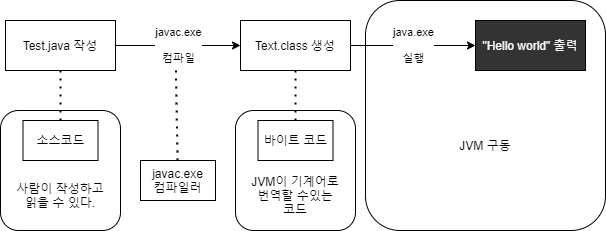

The diagram above was exported from draw.io. Its source (the exported page's mxGraphModel, read from the mxfile embedded in the PNG):
<mxGraphModel dx="1422" dy="762" grid="1" gridSize="10" guides="1" tooltips="1" connect="1" arrows="1" fold="1" page="1" pageScale="1" pageWidth="827" pageHeight="1169" math="0" shadow="0">
  <root>
    <mxCell id="0" />
    <mxCell id="1" parent="0" />
    <mxCell id="i6tOOVZLCgHftncZB2ZR-7" value="" style="rounded=1;whiteSpace=wrap;html=1;" vertex="1" parent="1">
      <mxGeometry x="450" y="190" width="240" height="230" as="geometry" />
    </mxCell>
    <mxCell id="i6tOOVZLCgHftncZB2ZR-5" value="" style="rounded=1;whiteSpace=wrap;html=1;" vertex="1" parent="1">
      <mxGeometry x="320" y="300" width="120" height="120" as="geometry" />
    </mxCell>
    <mxCell id="i6tOOVZLCgHftncZB2ZR-6" value="JVM이 기계어로 번역할 수있는 코드" style="text;html=1;strokeColor=none;fillColor=none;align=center;verticalAlign=middle;whiteSpace=wrap;rounded=0;" vertex="1" parent="1">
      <mxGeometry x="335" y="360" width="90" height="50" as="geometry" />
    </mxCell>
    <mxCell id="i6tOOVZLCgHftncZB2ZR-3" value="" style="rounded=1;whiteSpace=wrap;html=1;" vertex="1" parent="1">
      <mxGeometry x="85" y="300" width="120" height="120" as="geometry" />
    </mxCell>
    <mxCell id="qj6ZGjvT20s-vK3xS5II-11" value="" style="endArrow=none;dashed=1;html=1;dashPattern=1 3;strokeWidth=2;" parent="1" source="qj6ZGjvT20s-vK3xS5II-10" edge="1">
      <mxGeometry width="50" height="50" relative="1" as="geometry">
        <mxPoint x="420" y="370" as="sourcePoint" />
        <mxPoint x="260" y="240" as="targetPoint" />
      </mxGeometry>
    </mxCell>
    <mxCell id="qj6ZGjvT20s-vK3xS5II-5" value="javac.exe&lt;br&gt;&lt;br&gt;컴파일" style="edgeStyle=orthogonalEdgeStyle;rounded=0;orthogonalLoop=1;jettySize=auto;html=1;exitX=1;exitY=0.5;exitDx=0;exitDy=0;" parent="1" source="qj6ZGjvT20s-vK3xS5II-1" target="qj6ZGjvT20s-vK3xS5II-2" edge="1">
      <mxGeometry relative="1" as="geometry" />
    </mxCell>
    <mxCell id="qj6ZGjvT20s-vK3xS5II-1" value="Test.java 작성" style="rounded=0;whiteSpace=wrap;html=1;" parent="1" vertex="1">
      <mxGeometry x="90" y="210" width="110" height="50" as="geometry" />
    </mxCell>
    <mxCell id="qj6ZGjvT20s-vK3xS5II-6" value="java.exe&lt;br&gt;&lt;br&gt;실행" style="edgeStyle=orthogonalEdgeStyle;rounded=0;orthogonalLoop=1;jettySize=auto;html=1;exitX=1;exitY=0.5;exitDx=0;exitDy=0;" parent="1" source="qj6ZGjvT20s-vK3xS5II-2" target="qj6ZGjvT20s-vK3xS5II-3" edge="1">
      <mxGeometry relative="1" as="geometry" />
    </mxCell>
    <mxCell id="qj6ZGjvT20s-vK3xS5II-2" value="Text.class 생성" style="rounded=0;whiteSpace=wrap;html=1;" parent="1" vertex="1">
      <mxGeometry x="325" y="210" width="110" height="50" as="geometry" />
    </mxCell>
    <mxCell id="qj6ZGjvT20s-vK3xS5II-3" value="&lt;font color=&quot;#fafafa&quot;&gt;&quot;Hello world&quot; 출력&lt;/font&gt;" style="rounded=0;whiteSpace=wrap;html=1;fillColor=#333333;" parent="1" vertex="1">
      <mxGeometry x="560" y="210" width="110" height="50" as="geometry" />
    </mxCell>
    <mxCell id="qj6ZGjvT20s-vK3xS5II-8" value="소스코드" style="rounded=0;whiteSpace=wrap;html=1;fillColor=#FFFFFF;" parent="1" vertex="1">
      <mxGeometry x="107.5" y="310" width="75" height="40" as="geometry" />
    </mxCell>
    <mxCell id="qj6ZGjvT20s-vK3xS5II-9" value="" style="endArrow=none;dashed=1;html=1;dashPattern=1 3;strokeWidth=2;" parent="1" source="qj6ZGjvT20s-vK3xS5II-8" target="qj6ZGjvT20s-vK3xS5II-1" edge="1">
      <mxGeometry width="50" height="50" relative="1" as="geometry">
        <mxPoint x="420" y="370" as="sourcePoint" />
        <mxPoint x="470" y="320" as="targetPoint" />
      </mxGeometry>
    </mxCell>
    <mxCell id="qj6ZGjvT20s-vK3xS5II-10" value="javac.exe&lt;br&gt;컴파일러" style="rounded=0;whiteSpace=wrap;html=1;fillColor=#FFFFFF;" parent="1" vertex="1">
      <mxGeometry x="225" y="350" width="75" height="40" as="geometry" />
    </mxCell>
    <mxCell id="i6tOOVZLCgHftncZB2ZR-1" value="바이트 코드" style="rounded=0;whiteSpace=wrap;html=1;fillColor=#FFFFFF;" vertex="1" parent="1">
      <mxGeometry x="342.5" y="310" width="75" height="40" as="geometry" />
    </mxCell>
    <mxCell id="i6tOOVZLCgHftncZB2ZR-2" value="" style="endArrow=none;dashed=1;html=1;dashPattern=1 3;strokeWidth=2;" edge="1" parent="1" source="i6tOOVZLCgHftncZB2ZR-1" target="qj6ZGjvT20s-vK3xS5II-2">
      <mxGeometry width="50" height="50" relative="1" as="geometry">
        <mxPoint x="390" y="380" as="sourcePoint" />
        <mxPoint x="440" y="330" as="targetPoint" />
      </mxGeometry>
    </mxCell>
    <mxCell id="i6tOOVZLCgHftncZB2ZR-4" value="사람이 작성하고&lt;br&gt;읽을 수 있다." style="text;html=1;strokeColor=none;fillColor=none;align=center;verticalAlign=middle;whiteSpace=wrap;rounded=0;" vertex="1" parent="1">
      <mxGeometry x="95" y="360" width="100" height="50" as="geometry" />
    </mxCell>
    <mxCell id="i6tOOVZLCgHftncZB2ZR-8" value="JVM 구동" style="text;html=1;strokeColor=none;fillColor=none;align=center;verticalAlign=middle;whiteSpace=wrap;rounded=0;" vertex="1" parent="1">
      <mxGeometry x="480" y="280" width="180" height="110" as="geometry" />
    </mxCell>
  </root>
</mxGraphModel>